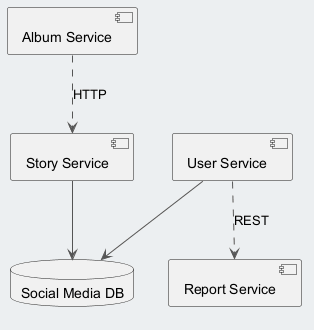

The diagram above was rendered by PlantUML. Its source (embedded in the PNG):
@startuml
skinparam backgroundColor #ECEFF1
skinparam classBackgroundColor #FFFFFF
skinparam classBorderColor #455A64
skinparam ArrowColor #555555
component "Album Service" as C_AlbumService
component "Story Service" as C_StoryService
component "Report Service" as C_ReportService
component "User Service" as C_UserService
database "Social Media DB" as DB_social_media
C_StoryService --> DB_social_media
C_UserService --> DB_social_media
C_AlbumService ..> C_StoryService : HTTP
C_UserService ..> C_ReportService : REST
@enduml